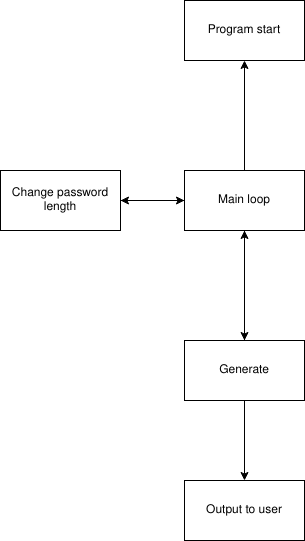

The diagram above was exported from draw.io. Its source (the exported page's mxGraphModel, read from the mxfile embedded in the PNG):
<mxGraphModel dx="812" dy="418" grid="1" gridSize="10" guides="1" tooltips="1" connect="1" arrows="1" fold="1" page="1" pageScale="1" pageWidth="827" pageHeight="1169" math="0" shadow="0">
  <root>
    <mxCell id="0" />
    <mxCell id="1" parent="0" />
    <mxCell id="7FhZ-0Z19TvvrjAhmC12-1" value="Program start" style="rounded=0;whiteSpace=wrap;html=1;" vertex="1" parent="1">
      <mxGeometry x="354" y="60" width="120" height="60" as="geometry" />
    </mxCell>
    <mxCell id="7FhZ-0Z19TvvrjAhmC12-6" style="edgeStyle=orthogonalEdgeStyle;rounded=0;orthogonalLoop=1;jettySize=auto;html=1;" edge="1" parent="1" source="7FhZ-0Z19TvvrjAhmC12-2" target="7FhZ-0Z19TvvrjAhmC12-4">
      <mxGeometry relative="1" as="geometry" />
    </mxCell>
    <mxCell id="7FhZ-0Z19TvvrjAhmC12-7" style="edgeStyle=orthogonalEdgeStyle;rounded=0;orthogonalLoop=1;jettySize=auto;html=1;entryX=1;entryY=0.5;entryDx=0;entryDy=0;" edge="1" parent="1" source="7FhZ-0Z19TvvrjAhmC12-2" target="7FhZ-0Z19TvvrjAhmC12-3">
      <mxGeometry relative="1" as="geometry" />
    </mxCell>
    <mxCell id="7FhZ-0Z19TvvrjAhmC12-9" value="" style="edgeStyle=orthogonalEdgeStyle;rounded=0;orthogonalLoop=1;jettySize=auto;html=1;" edge="1" parent="1" source="7FhZ-0Z19TvvrjAhmC12-2" target="7FhZ-0Z19TvvrjAhmC12-1">
      <mxGeometry relative="1" as="geometry" />
    </mxCell>
    <mxCell id="7FhZ-0Z19TvvrjAhmC12-2" value="Main loop" style="rounded=0;whiteSpace=wrap;html=1;" vertex="1" parent="1">
      <mxGeometry x="354" y="230" width="120" height="60" as="geometry" />
    </mxCell>
    <mxCell id="7FhZ-0Z19TvvrjAhmC12-8" style="edgeStyle=orthogonalEdgeStyle;rounded=0;orthogonalLoop=1;jettySize=auto;html=1;" edge="1" parent="1" source="7FhZ-0Z19TvvrjAhmC12-3" target="7FhZ-0Z19TvvrjAhmC12-2">
      <mxGeometry relative="1" as="geometry">
        <mxPoint x="330" y="180" as="targetPoint" />
      </mxGeometry>
    </mxCell>
    <mxCell id="7FhZ-0Z19TvvrjAhmC12-3" value="Change password length" style="rounded=0;whiteSpace=wrap;html=1;" vertex="1" parent="1">
      <mxGeometry x="170" y="230" width="120" height="60" as="geometry" />
    </mxCell>
    <mxCell id="7FhZ-0Z19TvvrjAhmC12-5" style="edgeStyle=orthogonalEdgeStyle;rounded=0;orthogonalLoop=1;jettySize=auto;html=1;" edge="1" parent="1" source="7FhZ-0Z19TvvrjAhmC12-4">
      <mxGeometry relative="1" as="geometry">
        <mxPoint x="414" y="540" as="targetPoint" />
      </mxGeometry>
    </mxCell>
    <mxCell id="7FhZ-0Z19TvvrjAhmC12-10" style="edgeStyle=orthogonalEdgeStyle;rounded=0;orthogonalLoop=1;jettySize=auto;html=1;entryX=0.5;entryY=1;entryDx=0;entryDy=0;" edge="1" parent="1" source="7FhZ-0Z19TvvrjAhmC12-4" target="7FhZ-0Z19TvvrjAhmC12-2">
      <mxGeometry relative="1" as="geometry" />
    </mxCell>
    <mxCell id="7FhZ-0Z19TvvrjAhmC12-4" value="Generate" style="rounded=0;whiteSpace=wrap;html=1;" vertex="1" parent="1">
      <mxGeometry x="354" y="400" width="120" height="60" as="geometry" />
    </mxCell>
    <mxCell id="7FhZ-0Z19TvvrjAhmC12-11" value="Output to user" style="rounded=0;whiteSpace=wrap;html=1;" vertex="1" parent="1">
      <mxGeometry x="354" y="540" width="120" height="60" as="geometry" />
    </mxCell>
  </root>
</mxGraphModel>